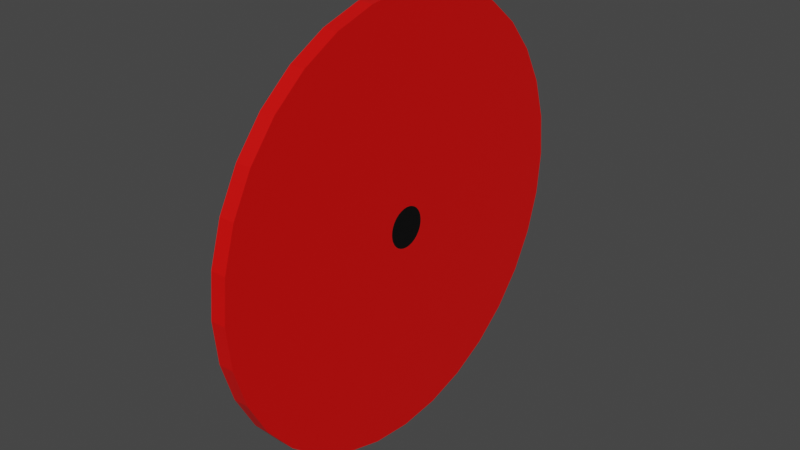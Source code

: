 # Source: Cible.blend  (saved by Blender 3.3.6; exported with 4.5.12 LTS)
import bpy
from mathutils import Matrix  # noqa: F401  (used for matrix-valued properties, if any)

bpy.ops.wm.read_factory_settings(use_empty=True)
scene = bpy.context.scene
scene.name = 'Scene'

# ---- collections
col_collection = bpy.data.collections.new('Collection'); scene.collection.children.link(col_collection)

# ---- materials (node trees are filled in below, after node groups)
mat_target = bpy.data.materials.new('Target')
mat_target.use_transparent_shadow = False
mat_centre = bpy.data.materials.new('centre')
mat_centre.use_transparent_shadow = False

# ---- material node trees
mat_target.use_nodes = True; mat_target.node_tree.nodes.clear()
_N = mat_target.node_tree.nodes; _L = mat_target.node_tree.links
n0 = _N.new('ShaderNodeBsdfPrincipled'); n0.name = 'Principled BSDF'; n0.location = (10, 300)
n0.distribution = 'GGX'
n0.subsurface_method = 'RANDOM_WALK_SKIN'
n0.inputs[0].default_value = (0.8, 0.0009347, 0.0, 1.0)
n0.inputs[3].default_value = 1.45
n0.inputs[27].default_value = (0.0, 0.0, 0.0, 1.0)
n0.inputs[28].default_value = 1.0
n1 = _N.new('ShaderNodeOutputMaterial'); n1.name = 'Material Output'; n1.location = (300, 300)
_L.new(n0.outputs[0], n1.inputs[0])
n1.is_active_output = True
mat_centre.use_nodes = True; mat_centre.node_tree.nodes.clear()
_N = mat_centre.node_tree.nodes; _L = mat_centre.node_tree.links
n0 = _N.new('ShaderNodeBsdfPrincipled'); n0.name = 'Principled BSDF'; n0.location = (10, 300)
n0.distribution = 'GGX'
n0.subsurface_method = 'RANDOM_WALK_SKIN'
n0.inputs[0].default_value = (0.0, 0.0, 0.0, 1.0)
n0.inputs[3].default_value = 1.45
n0.inputs[27].default_value = (0.0, 0.0, 0.0, 1.0)
n0.inputs[28].default_value = 1.0
n1 = _N.new('ShaderNodeOutputMaterial'); n1.name = 'Material Output'; n1.location = (300, 300)
_L.new(n0.outputs[0], n1.inputs[0])
n1.is_active_output = True

# ---- world
world_world = bpy.data.worlds.new('World'); scene.world = world_world
world_world.use_nodes = True; world_world.node_tree.nodes.clear()
_N = world_world.node_tree.nodes; _L = world_world.node_tree.links
n0 = _N.new('ShaderNodeOutputWorld'); n0.name = 'World Output'; n0.location = (300, 300)
n1 = _N.new('ShaderNodeBackground'); n1.name = 'Background'; n1.location = (10, 300)
n1.inputs[0].default_value = (0.05088, 0.05088, 0.05088, 1.0)
_L.new(n1.outputs[0], n0.inputs[0])
n0.is_active_output = True
world_world.color = (0.05088, 0.05088, 0.05088)
world_world.use_sun_shadow = False
world_world.sun_shadow_jitter_overblur = 0.0

# ---- meshes
me_cylinder = bpy.data.meshes.new('Cylinder')
me_cylinder.from_pydata([(0.0, 1.0, -1.0), (0.0, 0.09332, 1.0), (0.1951, 0.9808, -1.0), (0.01821, 0.09153, 1.0), (0.3827, 0.9239, -1.0), (0.03571, 0.08622, 1.0), (0.5556, 0.8315, -1.0), (0.05185, 0.07759, 1.0), (0.7071, 0.7071, -1.0), (0.06599, 0.06599, 1.0), (0.8315, 0.5556, -1.0), (0.07759, 0.05185, 1.0), (0.9239, 0.3827, -1.0), (0.08622, 0.03571, 1.0), (0.9808, 0.1951, -1.0), (0.09153, 0.01821, 1.0), (1.0, 0.0, -1.0), (0.09332, 0.0, 1.0), (0.9808, -0.1951, -1.0), (0.09153, -0.01821, 1.0), (0.9239, -0.3827, -1.0), (0.08622, -0.03571, 1.0), (0.8315, -0.5556, -1.0), (0.07759, -0.05185, 1.0), (0.7071, -0.7071, -1.0), (0.06599, -0.06599, 1.0), (0.5556, -0.8315, -1.0), (0.05185, -0.07759, 1.0), (0.3827, -0.9239, -1.0), (0.03571, -0.08622, 1.0), (0.1951, -0.9808, -1.0), (0.01821, -0.09153, 1.0), (0.0, -1.0, -1.0), (0.0, -0.09332, 1.0), (-0.1951, -0.9808, -1.0), (-0.01821, -0.09153, 1.0), (-0.3827, -0.9239, -1.0), (-0.03571, -0.08622, 1.0), (-0.5556, -0.8315, -1.0), (-0.05185, -0.07759, 1.0), (-0.7071, -0.7071, -1.0), (-0.06599, -0.06599, 1.0), (-0.8315, -0.5556, -1.0), (-0.07759, -0.05185, 1.0), (-0.9239, -0.3827, -1.0), (-0.08622, -0.03571, 1.0), (-0.9808, -0.1951, -1.0), (-0.09153, -0.01821, 1.0), (-1.0, 0.0, -1.0), (-0.09332, 0.0, 1.0), (-0.9808, 0.1951, -1.0), (-0.09153, 0.01821, 1.0), (-0.9239, 0.3827, -1.0), (-0.08622, 0.03571, 1.0), (-0.8315, 0.5556, -1.0), (-0.07759, 0.05185, 1.0), (-0.7071, 0.7071, -1.0), (-0.06599, 0.06599, 1.0), (-0.5556, 0.8315, -1.0), (-0.05185, 0.07759, 1.0), (-0.3827, 0.9239, -1.0), (-0.03571, 0.08622, 1.0), (-0.1951, 0.9808, -1.0), (-0.01821, 0.09153, 1.0), (0.1951, 0.9808, 1.0), (0.0, 1.0, 1.0), (0.3827, 0.9239, 1.0), (0.5556, 0.8315, 1.0), (0.7071, 0.7071, 1.0), (0.8315, 0.5556, 1.0), (0.9239, 0.3827, 1.0), (0.9808, 0.1951, 1.0), (1.0, 0.0, 1.0), (0.9808, -0.1951, 1.0), (0.9239, -0.3827, 1.0), (0.8315, -0.5556, 1.0), (0.7071, -0.7071, 1.0), (0.5556, -0.8315, 1.0), (0.3827, -0.9239, 1.0), (0.1951, -0.9808, 1.0), (0.0, -1.0, 1.0), (-0.1951, -0.9808, 1.0), (-0.3827, -0.9239, 1.0), (-0.5556, -0.8315, 1.0), (-0.7071, -0.7071, 1.0), (-0.8315, -0.5556, 1.0), (-0.9239, -0.3827, 1.0), (-0.9808, -0.1951, 1.0), (-1.0, 0.0, 1.0), (-0.9808, 0.1951, 1.0), (-0.9239, 0.3827, 1.0), (-0.8315, 0.5556, 1.0), (-0.7071, 0.7071, 1.0), (-0.5556, 0.8315, 1.0), (-0.3827, 0.9239, 1.0), (-0.1951, 0.9808, 1.0)], [], [(0, 65, 64, 2), (2, 64, 66, 4), (4, 66, 67, 6), (6, 67, 68, 8), (8, 68, 69, 10), (10, 69, 70, 12), (12, 70, 71, 14), (14, 71, 72, 16), (16, 72, 73, 18), (18, 73, 74, 20), (20, 74, 75, 22), (22, 75, 76, 24), (24, 76, 77, 26), (26, 77, 78, 28), (28, 78, 79, 30), (30, 79, 80, 32), (32, 80, 81, 34), (34, 81, 82, 36), (36, 82, 83, 38), (38, 83, 84, 40), (40, 84, 85, 42), (42, 85, 86, 44), (44, 86, 87, 46), (46, 87, 88, 48), (48, 88, 89, 50), (50, 89, 90, 52), (52, 90, 91, 54), (54, 91, 92, 56), (56, 92, 93, 58), (58, 93, 94, 60), (3, 1, 63, 61, 59, 57, 55, 53, 51, 49, 47, 45, 43, 41, 39, 37, 35, 33, 31, 29, 27, 25, 23, 21, 19, 17, 15, 13, 11, 9, 7, 5), (60, 94, 95, 62), (62, 95, 65, 0), (0, 2, 4, 6, 8, 10, 12, 14, 16, 18, 20, 22, 24, 26, 28, 30, 32, 34, 36, 38, 40, 42, 44, 46, 48, 50, 52, 54, 56, 58, 60, 62), (1, 3, 64, 65), (3, 5, 66, 64), (5, 7, 67, 66), (7, 9, 68, 67), (9, 11, 69, 68), (11, 13, 70, 69), (13, 15, 71, 70), (15, 17, 72, 71), (17, 19, 73, 72), (19, 21, 74, 73), (21, 23, 75, 74), (23, 25, 76, 75), (25, 27, 77, 76), (27, 29, 78, 77), (29, 31, 79, 78), (31, 33, 80, 79), (33, 35, 81, 80), (35, 37, 82, 81), (37, 39, 83, 82), (39, 41, 84, 83), (41, 43, 85, 84), (43, 45, 86, 85), (45, 47, 87, 86), (47, 49, 88, 87), (49, 51, 89, 88), (51, 53, 90, 89), (53, 55, 91, 90), (55, 57, 92, 91), (57, 59, 93, 92), (59, 61, 94, 93), (61, 63, 95, 94), (63, 1, 65, 95)])
me_cylinder.polygons.foreach_set('material_index', [0, 0, 0, 0, 0, 0, 0, 0, 0, 0, 0, 0, 0, 0, 0, 0, 0, 0, 0, 0, 0, 0, 0, 0, 0, 0, 0, 0, 0, 0, 1, 0, 0, 0, 0, 0, 0, 0, 0, 0, 0, 0, 0, 0, 0, 0, 0, 0, 0, 0, 0, 0, 0, 0, 0, 0, 0, 0, 0, 0, 0, 0, 0, 0, 0, 0])
_uv = me_cylinder.uv_layers.new(name='UVMap')
_uv.uv.foreach_set('vector', [1.0, 0.5, 1.0, 1.0, 0.9688, 1.0, 0.9688, 0.5, 0.9688, 0.5, 0.9688, 1.0, 0.9375, 1.0, 0.9375, 0.5, 0.9375, 0.5, 0.9375, 1.0, 0.9062, 1.0, 0.9062, 0.5, 0.9062, 0.5, 0.9062, 1.0, 0.875, 1.0, 0.875, 0.5, 0.875, 0.5, 0.875, 1.0, 0.8438, 1.0, 0.8438, 0.5, 0.8438, 0.5, 0.8438, 1.0, 0.8125, 1.0, 0.8125, 0.5, 0.8125, 0.5, 0.8125, 1.0, 0.7812, 1.0, 0.7812, 0.5, 0.7812, 0.5, 0.7812, 1.0, 0.75, 1.0, 0.75, 0.5, 0.75, 0.5, 0.75, 1.0, 0.7188, 1.0, 0.7188, 0.5, 0.7188, 0.5, 0.7188, 1.0, 0.6875, 1.0, 0.6875, 0.5, 0.6875, 0.5, 0.6875, 1.0, 0.6562, 1.0, 0.6562, 0.5, 0.6562, 0.5, 0.6562, 1.0, 0.625, 1.0, 0.625, 0.5, 0.625, 0.5, 0.625, 1.0, 0.5938, 1.0, 0.5938, 0.5, 0.5938, 0.5, 0.5938, 1.0, 0.5625, 1.0, 0.5625, 0.5, 0.5625, 0.5, 0.5625, 1.0, 0.5312, 1.0, 0.5312, 0.5, 0.5312, 0.5, 0.5312, 1.0, 0.5, 1.0, 0.5, 0.5, 0.5, 0.5, 0.5, 1.0, 0.4688, 1.0, 0.4688, 0.5, 0.4688, 0.5, 0.4688, 1.0, 0.4375, 1.0, 0.4375, 0.5, 0.4375, 0.5, 0.4375, 1.0, 0.4062, 1.0, 0.4062, 0.5, 0.4062, 0.5, 0.4062, 1.0, 0.375, 1.0, 0.375, 0.5, 0.375, 0.5, 0.375, 1.0, 0.3438, 1.0, 0.3438, 0.5, 0.3438, 0.5, 0.3438, 1.0, 0.3125, 1.0, 0.3125, 0.5, 0.3125, 0.5, 0.3125, 1.0, 0.2812, 1.0, 0.2812, 0.5, 0.2812, 0.5, 0.2812, 1.0, 0.25, 1.0, 0.25, 0.5, 0.25, 0.5, 0.25, 1.0, 0.2188, 1.0, 0.2188, 0.5, 0.2188, 0.5, 0.2188, 1.0, 0.1875, 1.0, 0.1875, 0.5, 0.1875, 0.5, 0.1875, 1.0, 0.1562, 1.0, 0.1562, 0.5, 0.1562, 0.5, 0.1562, 1.0, 0.125, 1.0, 0.125, 0.5, 0.125, 0.5, 0.125, 1.0, 0.09375, 1.0, 0.09375, 0.5, 0.09375, 0.5, 0.09375, 1.0, 0.0625, 1.0, 0.0625, 0.5, 0.2544, 0.272, 0.25, 0.2724, 0.2456, 0.272, 0.2414, 0.2707, 0.2376, 0.2686, 0.2342, 0.2658, 0.2314, 0.2624, 0.2293, 0.2586, 0.228, 0.2544, 0.2276, 0.25, 0.228, 0.2456, 0.2293, 0.2414, 0.2314, 0.2376, 0.2342, 0.2342, 0.2376, 0.2314, 0.2414, 0.2293, 0.2456, 0.228, 0.25, 0.2276, 0.2544, 0.228, 0.2586, 0.2293, 0.2624, 0.2314, 0.2658, 0.2342, 0.2686, 0.2376, 0.2707, 0.2414, 0.272, 0.2456, 0.2724, 0.25, 0.272, 0.2544, 0.2707, 0.2586, 0.2686, 0.2624, 0.2658, 0.2658, 0.2624, 0.2686, 0.2586, 0.2707, 0.0625, 0.5, 0.0625, 1.0, 0.03125, 1.0, 0.03125, 0.5, 0.03125, 0.5, 0.03125, 1.0, 0.0, 1.0, 0.0, 0.5, 0.75, 0.49, 0.7968, 0.4854, 0.8418, 0.4717, 0.8833, 0.4496, 0.9197, 0.4197, 0.9496, 0.3833, 0.9717, 0.3418, 0.9854, 0.2968, 0.99, 0.25, 0.9854, 0.2032, 0.9717, 0.1582, 0.9496, 0.1167, 0.9197, 0.08029, 0.8833, 0.05045, 0.8418, 0.02827, 0.7968, 0.01461, 0.75, 0.01, 0.7032, 0.01461, 0.6582, 0.02827, 0.6167, 0.05045, 0.5803, 0.08029, 0.5504, 0.1167, 0.5283, 0.1582, 0.5146, 0.2032, 0.51, 0.25, 0.5146, 0.2968, 0.5283, 0.3418, 0.5504, 0.3833, 0.5803, 0.4197, 0.6167, 0.4496, 0.6582, 0.4717, 0.7032, 0.4854, 0.25, 0.2724, 0.2544, 0.272, 0.2968, 0.4854, 0.25, 0.49, 0.2544, 0.272, 0.2586, 0.2707, 0.3418, 0.4717, 0.2968, 0.4854, 0.2586, 0.2707, 0.2624, 0.2686, 0.3833, 0.4496, 0.3418, 0.4717, 0.2624, 0.2686, 0.2658, 0.2658, 0.4197, 0.4197, 0.3833, 0.4496, 0.2658, 0.2658, 0.2686, 0.2624, 0.4496, 0.3833, 0.4197, 0.4197, 0.2686, 0.2624, 0.2707, 0.2586, 0.4717, 0.3418, 0.4496, 0.3833, 0.2707, 0.2586, 0.272, 0.2544, 0.4854, 0.2968, 0.4717, 0.3418, 0.272, 0.2544, 0.2724, 0.25, 0.49, 0.25, 0.4854, 0.2968, 0.2724, 0.25, 0.272, 0.2456, 0.4854, 0.2032, 0.49, 0.25, 0.272, 0.2456, 0.2707, 0.2414, 0.4717, 0.1582, 0.4854, 0.2032, 0.2707, 0.2414, 0.2686, 0.2376, 0.4496, 0.1167, 0.4717, 0.1582, 0.2686, 0.2376, 0.2658, 0.2342, 0.4197, 0.08029, 0.4496, 0.1167, 0.2658, 0.2342, 0.2624, 0.2314, 0.3833, 0.05045, 0.4197, 0.08029, 0.2624, 0.2314, 0.2586, 0.2293, 0.3418, 0.02827, 0.3833, 0.05045, 0.2586, 0.2293, 0.2544, 0.228, 0.2968, 0.01461, 0.3418, 0.02827, 0.2544, 0.228, 0.25, 0.2276, 0.25, 0.01, 0.2968, 0.01461, 0.25, 0.2276, 0.2456, 0.228, 0.2032, 0.01461, 0.25, 0.01, 0.2456, 0.228, 0.2414, 0.2293, 0.1582, 0.02827, 0.2032, 0.01461, 0.2414, 0.2293, 0.2376, 0.2314, 0.1167, 0.05045, 0.1582, 0.02827, 0.2376, 0.2314, 0.2342, 0.2342, 0.08029, 0.08029, 0.1167, 0.05045, 0.2342, 0.2342, 0.2314, 0.2376, 0.05045, 0.1167, 0.08029, 0.08029, 0.2314, 0.2376, 0.2293, 0.2414, 0.02827, 0.1582, 0.05045, 0.1167, 0.2293, 0.2414, 0.228, 0.2456, 0.01461, 0.2032, 0.02827, 0.1582, 0.228, 0.2456, 0.2276, 0.25, 0.01, 0.25, 0.01461, 0.2032, 0.2276, 0.25, 0.228, 0.2544, 0.01461, 0.2968, 0.01, 0.25, 0.228, 0.2544, 0.2293, 0.2586, 0.02827, 0.3418, 0.01461, 0.2968, 0.2293, 0.2586, 0.2314, 0.2624, 0.05045, 0.3833, 0.02827, 0.3418, 0.2314, 0.2624, 0.2342, 0.2658, 0.08029, 0.4197, 0.05045, 0.3833, 0.2342, 0.2658, 0.2376, 0.2686, 0.1167, 0.4496, 0.08029, 0.4197, 0.2376, 0.2686, 0.2414, 0.2707, 0.1582, 0.4717, 0.1167, 0.4496, 0.2414, 0.2707, 0.2456, 0.272, 0.2032, 0.4854, 0.1582, 0.4717, 0.2456, 0.272, 0.25, 0.2724, 0.25, 0.49, 0.2032, 0.4854])
me_cylinder.materials.append(mat_target)
me_cylinder.materials.append(mat_centre)
me_cylinder.update()

# ---- objects
ob_cylinder = bpy.data.objects.new('Cylinder', me_cylinder)

# ---- transforms, parenting, visibility, modifiers, constraints
ob_cylinder.location = (0.0, 0.0, 0.0)
ob_cylinder.rotation_euler = (-0.0, 1.571, 0.0)
ob_cylinder.scale = (1.0, 1.0, 0.03512)

# ---- collection membership
col_collection.objects.link(ob_cylinder)

# ---- scene / render settings (as saved in the file)
scene.frame_start = 1; scene.frame_end = 250; scene.frame_set(1)
scene.render.engine = 'BLENDER_EEVEE_NEXT'
scene.cycles.sampling_pattern = 'TABULATED_SOBOL'
scene.cycles.use_light_tree = False
scene.view_settings.view_transform = 'Filmic'
bpy.context.view_layer.update()

# ---- added for rendering (the .blend has no active camera and no usable light): camera, sun
cam_auto = bpy.data.cameras.new('AutoCamera')
cam_auto.lens = 50.0
cam_auto.sensor_width = 36.0
cam_auto.clip_end = 1000.0
ob_auto_camera = bpy.data.objects.new('AutoCamera', cam_auto)
scene.collection.objects.link(ob_auto_camera)
ob_auto_camera.location = (2.61774, -3.14129, 2.09419)
ob_auto_camera.rotation_euler = (1.09748, -7.21219e-08, 0.694738)
scene.camera = ob_auto_camera
light_auto_sun = bpy.data.lights.new('AutoSun', 'SUN')
light_auto_sun.energy = 3.0
light_auto_sun.angle = 0.0523599
ob_auto_sun = bpy.data.objects.new('AutoSun', light_auto_sun)
scene.collection.objects.link(ob_auto_sun)
ob_auto_sun.rotation_euler = (0.872665, 0.174533, 0.523599)
bpy.context.view_layer.update()
